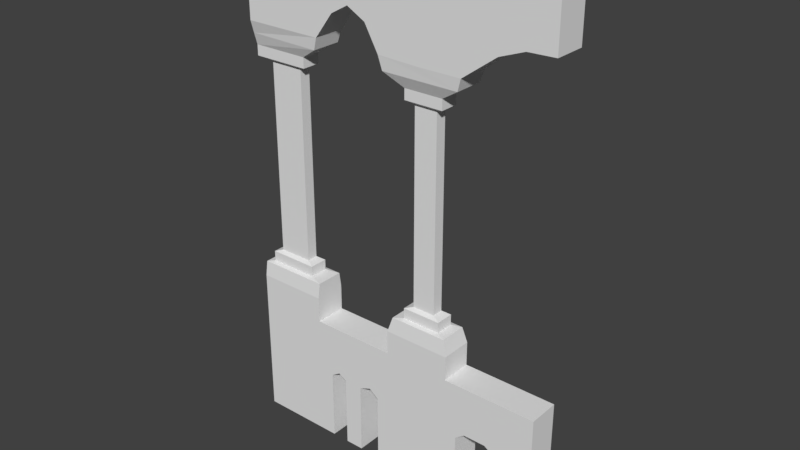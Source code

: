 # Source: SM_Pilares_Esquina_2.5x0.25x4.000.blend  (saved by Blender 2.78.0; exported with 4.5.12 LTS)
import bpy
from mathutils import Matrix  # noqa: F401  (used for matrix-valued properties, if any)

bpy.ops.wm.read_factory_settings(use_empty=True)
scene = bpy.context.scene
scene.name = 'Scene'

# ---- collections
col_collection_3 = bpy.data.collections.new('Collection 3'); scene.collection.children.link(col_collection_3)

# ---- world
world_world = bpy.data.worlds.new('World'); scene.world = world_world
world_world.color = (0.05088, 0.05088, 0.05088)
world_world.use_sun_shadow = False
world_world.sun_shadow_jitter_overblur = 0.0
world_world.cycles.sampling_method = 'MANUAL'

# ---- meshes
me_sm_pilares_esquina_2_5x0_25x4 = bpy.data.meshes.new('SM_Pilares_Esquina 2.5x0.25x4')
me_sm_pilares_esquina_2_5x0_25x4.from_pydata([(1.237, -6.117e-06, 1.0), (1.347, 0.05224, 1.319), (1.237, 0.25, 1.0), (1.347, 0.1977, 1.319), (1.762, -1.163e-05, 1.0), (1.653, 0.05224, 1.319), (1.653, 0.1977, 1.319), (1.272, 0.01651, 1.31), (1.272, 0.2335, 1.31), (1.728, 0.2335, 1.31), (1.728, 0.01651, 1.31), (1.41, 0.168, 1.423), (1.41, 0.08201, 1.423), (1.59, 0.08201, 1.423), (1.59, 0.168, 1.423), (1.347, 0.05224, 1.401), (1.653, 0.05224, 1.401), (1.347, 0.1977, 1.401), (1.653, 0.1977, 1.401), (1.169, -6.12e-06, 3.241), (1.347, 0.05224, 3.043), (1.169, 0.25, 3.241), (1.347, 0.1977, 3.043), (1.831, -6.12e-06, 3.23), (1.653, 0.05224, 3.043), (1.831, 0.25, 3.23), (1.653, 0.1977, 3.043), (1.41, 0.168, 2.939), (1.41, 0.08201, 2.939), (1.59, 0.08201, 2.939), (1.59, 0.168, 2.939), (1.347, 0.05224, 2.961), (1.653, 0.05224, 2.961), (1.347, 0.1977, 2.961), (1.653, 0.1977, 2.961), (1.169, -6.12e-06, 3.332), (1.5, 0.25, 3.23), (1.237, -2.371e-06, 1.126), (1.237, -1.167e-05, 1.19), (1.237, 0.25, 1.19), (1.237, 0.25, 1.126), (1.762, 0.25, 1.19), (1.762, 0.25, 1.126), (1.762, -1.167e-05, 1.19), (1.762, -1.163e-05, 1.126), (1.169, 0.25, 3.332), (1.831, -6.106e-06, 3.321), (1.831, 0.25, 3.321), (1.5, -6.12e-06, 4.0), (1.5, 0.25, 4.0), (1.831, 0.25, 4.0), (1.831, -6.12e-06, 4.0), (2.096, 0.25, 3.509), (2.288, 0.25, 3.572), (2.5, 0.25, 3.577), (2.096, -6.12e-06, 3.423), (2.288, -6.117e-06, 3.495), (2.5, -6.12e-06, 3.502), (2.5, -6.106e-06, 3.577), (2.288, -6.102e-06, 3.572), (2.096, -6.106e-06, 3.509), (2.5, 0.25, 3.502), (2.288, 0.25, 3.495), (2.096, 0.25, 3.423), (1.5, 0.25, 3.321), (1.5, -6.106e-06, 3.321), (2.5, 0.25, 4.0), (2.288, 0.25, 4.0), (2.096, 0.25, 4.0), (2.5, -6.12e-06, 4.0), (2.288, -6.117e-06, 4.0), (2.096, -6.12e-06, 4.0), (1.169, 0.25, 4.0), (1.169, -6.12e-06, 4.0), (1.06, -6.12e-06, 3.521), (0.9135, -6.117e-06, 3.589), (0.9135, -6.117e-06, 3.513), (1.06, -6.12e-06, 3.433), (0.9135, 0.25, 3.513), (1.06, 0.25, 3.433), (0.9135, 0.25, 3.589), (1.06, 0.25, 3.521), (1.06, -6.12e-06, 4.0), (0.9135, -6.117e-06, 4.0), (0.9135, 0.25, 4.0), (1.06, 0.25, 4.0), (1.385, 0.0634, 3.043), (1.198, 0.008481, 3.135), (1.385, 0.1866, 3.043), (1.198, 0.2415, 3.135), (1.615, 0.1866, 3.043), (1.802, 0.2415, 3.135), (1.615, 0.0634, 3.043), (1.802, 0.008481, 3.135), (1.5, -6.12e-06, 3.23), (1.762, 0.25, 1.0), (2.322, 0.25, 1.0), (2.322, -1.158e-05, 1.0), (2.322, 0.25, 3.695e-06), (2.322, -1.158e-05, 3.695e-06), (1.762, -1.473e-05, 3.695e-06), (1.762, 0.25, 3.695e-06), (1.864, -1.163e-05, 1.0), (2.203, -1.16e-05, 1.0), (2.203, 0.25, 1.0), (1.864, 0.25, 1.0), (2.203, -1.264e-05, 3.695e-06), (1.864, -1.371e-05, 3.695e-06), (2.203, 0.25, 3.695e-06), (1.864, 0.25, 3.695e-06), (1.864, 0.25, 0.65), (1.762, 0.25, 0.65), (2.203, 0.25, 0.65), (2.322, -1.028e-05, 0.65), (2.203, -1.068e-05, 0.65), (1.864, -1.107e-05, 0.65), (1.762, -1.142e-05, 0.65), (2.322, 0.25, 0.65), (2.322, -1.158e-05, 0.5509), (2.203, 0.25, 0.5509), (2.322, 0.25, 0.5509), (2.203, -1.208e-05, 0.5509), (1.762, 0.25, 0.5509), (1.864, 0.25, 0.5509), (1.762, -1.3e-05, 0.5509), (1.864, -1.255e-05, 0.5509), (1.94, -1.237e-05, 0.6083), (2.116, -1.211e-05, 0.6083), (2.116, 0.25, 0.6083), (1.94, 0.25, 0.6083), (2.116, 0.25, 1.0), (1.94, 0.25, 1.0), (1.94, -1.161e-05, 1.0), (2.116, -1.16e-05, 1.0), (1.94, 0.25, 0.6958), (2.116, 0.25, 0.6958), (2.116, -1.068e-05, 0.6958), (1.94, -1.092e-05, 0.6958), (2.41, 0.25, 1.0), (2.41, -2.398e-06, 1.0), (2.41, -1.026e-05, 0.6958), (2.41, 0.25, 0.6958), (2.41, -1.157e-05, 0.5967), (2.41, 0.25, 0.5967), (2.5, 0.25, 1.0), (2.5, -1.157e-05, 1.0), (2.5, 0.25, 0.5967), (2.5, -1.157e-05, 0.5967), (2.5, -1.026e-05, 0.6958), (2.5, 0.25, 0.6958), (1.237, -5.482e-06, 3.695e-06), (1.237, 0.25, 3.695e-06), (1.136, -6.117e-06, 1.0), (1.136, 0.25, 1.0), (1.136, -4.469e-06, 3.695e-06), (1.136, 0.25, 3.695e-06), (1.136, 0.25, 0.65), (1.237, 0.25, 0.65), (1.136, -9.783e-06, 0.65), (1.237, -9.783e-06, 0.65), (1.237, 0.25, 0.5509), (1.136, 0.25, 0.5509), (1.237, 1.488e-06, 0.5509), (1.136, -6.117e-06, 0.5509), (1.06, -6.117e-06, 0.6083), (1.06, 0.25, 0.6083), (1.06, 0.25, 1.0), (1.06, -6.117e-06, 1.0), (1.06, 0.25, 0.6958), (1.06, -9.783e-06, 0.6958), (-0.0001873, -6.348e-07, 1.0), (0.05602, 0.05225, 1.331), (0.0005618, 0.25, 1.0), (0.05602, 0.1978, 1.331), (0.5593, -6.147e-06, 1.0), (0.4495, 0.05225, 1.331), (0.4495, 0.1978, 1.331), (0.0005618, 0.01651, 1.321), (0.0005618, 0.2335, 1.321), (0.5593, 0.2335, 1.321), (0.5593, 0.01651, 1.321), (0.1185, 0.168, 1.435), (0.1185, 0.08202, 1.435), (0.387, 0.08202, 1.435), (0.387, 0.168, 1.435), (0.05602, 0.05225, 1.413), (0.4495, 0.05225, 1.413), (0.05602, 0.1978, 1.413), (0.4495, 0.1978, 1.413), (0.628, -6.383e-07, 3.241), (0.4495, 0.05225, 3.054), (0.628, 0.25, 3.241), (0.4495, 0.1978, 3.054), (0.1185, 0.168, 2.95), (0.1185, 0.08202, 2.95), (0.387, 0.08202, 2.95), (0.387, 0.168, 2.95), (0.4495, 0.05225, 2.972), (0.4495, 0.1978, 2.972), (-0.0001873, 3.111e-06, 1.138), (-0.0001873, -6.184e-06, 1.202), (0.0005618, 0.25, 1.202), (0.0005618, 0.25, 1.138), (0.5593, 0.25, 1.202), (0.5593, 0.25, 1.138), (0.5593, -6.184e-06, 1.202), (0.5593, -6.147e-06, 1.138), (0.628, -6.234e-07, 3.332), (0.628, 0.25, 3.332), (0.628, 0.25, 4.0), (0.628, -6.383e-07, 4.0), (0.7741, 0.25, 3.521), (0.7741, -6.383e-07, 3.435), (0.7741, -6.234e-07, 3.521), (0.7741, 0.25, 3.435), (0.7741, 0.25, 4.0), (0.7741, -6.383e-07, 4.0), (0.599, 0.2415, 3.146), (0.599, 0.008486, 3.146), (0.5593, 0.25, 1.0), (0.6779, 0.25, 1.0), (0.6779, -6.132e-06, 1.0), (0.6779, 0.25, 3.695e-06), (0.6779, -6.132e-06, 3.695e-06), (0.5593, -9.246e-06, 0.0), (0.5593, 0.25, 0.0), (0.5593, 0.25, 0.65), (0.6779, -1.159e-06, 0.65), (0.5593, -2.276e-06, 0.65), (0.6779, 0.25, 0.65), (0.6779, -6.132e-06, 0.5625), (0.6779, 0.25, 0.5625), (0.5593, 0.25, 0.5625), (0.5593, -7.518e-06, 0.5625), (0.749, 0.25, 1.0), (0.749, 3.055e-06, 1.0), (0.749, -1.144e-06, 0.6958), (0.749, 0.25, 0.6958), (0.749, -6.117e-06, 0.6083), (0.749, 0.25, 0.6083), (0.8173, 0.25, 3.695e-06), (0.9645, 0.25, 3.695e-06), (0.9645, -6.117e-06, 3.695e-06), (0.8173, -6.117e-06, 3.695e-06), (-0.0001873, 0.0, 0.0), (0.0005618, 0.25, 0.0), (0.0005618, 0.25, 0.65), (-0.0001873, -6.348e-07, 0.65), (0.0005618, 0.25, 0.5625), (-0.0001873, 6.97e-06, 0.5625), (-0.0001873, 0.05225, 3.054), (-0.0001873, 0.1978, 3.054), (-0.0001873, 0.05225, 2.972), (-0.0001873, 0.1978, 2.972), (-0.0001873, -6.383e-07, 3.241), (-0.0001872, 0.25, 3.332), (-0.0001872, -6.309e-07, 3.332), (-0.0001873, 0.25, 3.241), (-0.0001872, 0.25, 4.0), (-0.0001872, -6.383e-07, 4.0), (-0.0001873, 0.2239, 3.146), (-0.0001873, 0.02612, 3.146), (0.8173, 0.25, 1.0), (0.9645, 0.25, 1.0), (0.9645, -6.117e-06, 1.0), (0.8173, -2.196e-06, 1.0), (0.9645, 0.25, 0.6083), (0.8173, 0.25, 0.6083), (0.9645, -4.158e-06, 0.6672), (0.8173, -1.144e-06, 0.6672), (0.9645, 0.25, 0.6958), (0.8173, 0.25, 0.6958), (0.9645, -6.117e-06, 0.57), (0.8173, -6.117e-06, 0.57), (0.9645, 0.25, 0.5475), (0.8173, 0.25, 0.5475)], [], [(38, 7, 8, 39), (39, 8, 9, 41), (41, 9, 10, 43), (43, 10, 7, 38), (15, 16, 13, 12), (1, 3, 8, 7), (3, 6, 9, 8), (6, 5, 10, 9), (5, 1, 7, 10), (5, 6, 18, 16), (18, 17, 11, 14), (3, 1, 15, 17), (17, 15, 12, 11), (16, 18, 14, 13), (18, 6, 3, 17), (34, 33, 22, 26), (27, 11, 12, 28), (29, 13, 14, 30), (30, 14, 11, 27), (32, 24, 20, 31), (22, 88, 90, 26), (31, 28, 29, 32), (87, 93, 23, 94, 19), (19, 21, 89, 87), (32, 34, 26, 24), (34, 30, 27, 33), (20, 22, 33, 31), (33, 27, 28, 31), (30, 34, 32, 29), (5, 16, 15, 1), (28, 12, 13, 29), (36, 21, 45, 64), (20, 86, 88, 22), (26, 90, 92, 24), (35, 65, 48, 73), (24, 92, 86, 20), (72, 73, 48, 49), (4, 44, 37, 0), (95, 42, 44, 4), (2, 40, 42, 95), (43, 38, 37, 44), (0, 37, 40, 2), (42, 41, 43, 44), (37, 38, 39, 40), (39, 41, 42, 40), (49, 50, 47, 64), (55, 56, 59, 60), (62, 63, 52, 53), (59, 56, 57, 58), (54, 61, 62, 53), (63, 25, 47, 52), (55, 63, 62, 56), (61, 57, 56, 62), (55, 23, 25, 63), (51, 71, 68, 50), (36, 64, 47, 25), (94, 23, 46, 65), (48, 65, 46, 51), (70, 67, 68, 71), (52, 68, 67, 53), (70, 69, 66, 67), (53, 67, 66, 54), (50, 68, 52, 47), (60, 71, 51, 46), (59, 70, 71, 60), (21, 79, 81, 45), (58, 69, 70, 59), (64, 45, 72, 49), (49, 48, 51, 50), (78, 80, 81, 79), (77, 79, 21, 19), (76, 78, 79, 77), (35, 74, 77, 19), (74, 75, 76, 77), (72, 45, 81, 85), (85, 84, 83, 82), (19, 94, 65, 35), (83, 75, 74, 82), (85, 81, 80, 84), (72, 85, 82, 73), (73, 82, 74, 35), (58, 57, 61, 54), (69, 58, 54, 66), (89, 91, 26, 22), (93, 87, 20, 24), (93, 91, 25, 23), (87, 89, 22, 20), (91, 93, 24, 26), (91, 89, 21, 36, 25), (124, 162, 150, 100), (151, 101, 100, 150), (159, 162, 124, 116), (111, 157, 2, 95), (55, 60, 46, 23), (101, 151, 160, 122), (122, 160, 157, 111), (0, 159, 116, 4), (104, 103, 97, 96), (120, 118, 99, 98), (119, 120, 98, 108), (117, 120, 119, 112), (114, 113, 97, 103), (107, 100, 101, 109), (129, 128, 127, 126), (99, 106, 108, 98), (122, 123, 109, 101), (95, 4, 102, 105), (116, 115, 102, 4), (123, 110, 134, 129), (117, 96, 138, 141), (121, 114, 136, 127), (106, 121, 119, 108), (106, 99, 118, 121), (136, 137, 126, 127), (107, 109, 123, 125), (100, 107, 125, 124), (128, 135, 112, 119), (105, 110, 111, 95), (126, 137, 115, 125), (105, 102, 132, 131), (135, 128, 129, 134), (130, 133, 103, 104), (110, 105, 131, 134), (132, 133, 130, 131), (135, 130, 104, 112), (114, 103, 133, 136), (131, 130, 135, 134), (137, 132, 102, 115), (125, 123, 129, 126), (127, 128, 119, 121), (110, 123, 122, 111), (96, 97, 139, 138), (124, 125, 115, 116), (121, 118, 113, 114), (96, 117, 112, 104), (132, 137, 136, 133), (113, 118, 142, 140), (118, 120, 143, 142), (120, 117, 141, 143), (97, 113, 140, 139), (146, 143, 141, 149), (148, 140, 142, 147), (145, 139, 140, 148), (141, 138, 144, 149), (142, 143, 146, 147), (139, 145, 144, 138), (154, 155, 151, 150), (160, 151, 155, 161), (2, 153, 152, 0), (159, 0, 152, 158), (161, 165, 168, 156), (154, 163, 161, 155), (150, 162, 163, 154), (153, 2, 157, 156), (164, 163, 158, 169), (153, 166, 167, 152), (241, 242, 243, 240), (156, 168, 166, 153), (265, 235, 236, 269), (235, 265, 262, 234), (169, 158, 152, 167), (163, 164, 165, 161), (156, 157, 160, 161), (162, 159, 158, 163), (273, 272, 268, 269), (148, 147, 146, 149), (145, 148, 149, 144), (200, 177, 178, 201), (201, 178, 179, 203), (203, 179, 180, 205), (205, 180, 177, 200), (185, 186, 183, 182), (171, 173, 178, 177), (173, 176, 179, 178), (176, 175, 180, 179), (175, 171, 177, 180), (175, 176, 188, 186), (188, 187, 181, 184), (173, 171, 185, 187), (187, 185, 182, 181), (186, 188, 184, 183), (188, 176, 173, 187), (198, 253, 251, 192), (193, 181, 182, 194), (195, 183, 184, 196), (196, 184, 181, 193), (197, 190, 250, 252), (252, 194, 195, 197), (197, 198, 192, 190), (198, 196, 193, 253), (253, 193, 194, 252), (196, 198, 197, 195), (175, 186, 185, 171), (194, 182, 183, 195), (191, 257, 255, 208), (255, 258, 209, 208), (174, 206, 199, 170), (219, 204, 206, 174), (172, 202, 204, 219), (205, 200, 199, 206), (170, 199, 202, 172), (204, 203, 205, 206), (199, 200, 201, 202), (201, 203, 204, 202), (256, 207, 210, 259), (80, 78, 214, 211), (78, 76, 212, 214), (214, 191, 208, 211), (83, 84, 215, 216), (212, 189, 191, 214), (210, 216, 215, 209), (254, 189, 207, 256), (84, 80, 211, 215), (75, 83, 216, 213), (209, 215, 211, 208), (213, 216, 210, 207), (75, 76, 78, 80), (83, 75, 80, 84), (218, 217, 191, 189), (217, 218, 190, 192), (233, 249, 244, 224), (245, 225, 224, 244), (247, 249, 233, 228), (226, 246, 172, 219), (212, 213, 207, 189), (225, 245, 248, 232), (232, 248, 246, 226), (170, 247, 228, 174), (219, 174, 221, 220), (231, 230, 223, 222), (232, 231, 222, 225), (229, 231, 232, 226), (228, 227, 221, 174), (223, 224, 225, 222), (229, 220, 234, 237), (224, 223, 230, 233), (220, 221, 235, 234), (233, 230, 227, 228), (220, 229, 226, 219), (227, 230, 238, 236), (230, 231, 239, 238), (231, 229, 237, 239), (221, 227, 236, 235), (275, 239, 237, 271, 267), (274, 266, 270, 168, 165), (167, 264, 268, 169), (167, 166, 263, 264), (166, 168, 270, 263), (237, 234, 262, 271), (251, 260, 217, 192), (257, 191, 217, 260), (250, 190, 218, 261), (189, 254, 261, 218), (259, 210, 209, 258), (249, 247, 246, 248), (172, 246, 247, 170), (244, 249, 248, 245), (256, 255, 257, 254), (250, 251, 253, 252), (261, 254, 257, 260), (255, 256, 259, 258), (250, 261, 260, 251), (212, 76, 75, 213), (265, 269, 268, 264), (271, 262, 263, 270), (267, 271, 270, 266), (262, 265, 264, 263), (273, 275, 240, 243), (272, 164, 169, 268), (272, 273, 243, 242), (275, 274, 241, 240), (274, 272, 242, 241), (267, 266, 274, 275), (164, 272, 274, 165), (273, 238, 239, 275), (238, 273, 269, 236)])
me_sm_pilares_esquina_2_5x0_25x4.use_remesh_preserve_volume = False
me_sm_pilares_esquina_2_5x0_25x4.use_remesh_preserve_attributes = False
me_sm_pilares_esquina_2_5x0_25x4.use_mirror_vertex_groups = False
me_sm_pilares_esquina_2_5x0_25x4.update()

# ---- objects
ob_sm_pilares_esquina_2_5x0_25x4 = bpy.data.objects.new('SM_Pilares_Esquina 2.5x0.25x4', me_sm_pilares_esquina_2_5x0_25x4)

# ---- transforms, parenting, visibility, modifiers, constraints
ob_sm_pilares_esquina_2_5x0_25x4.location = (0.0, 6.348e-07, 0.0)
ob_sm_pilares_esquina_2_5x0_25x4.lineart.crease_threshold = 0.0

# ---- collection membership
col_collection_3.objects.link(ob_sm_pilares_esquina_2_5x0_25x4)

# ---- scene / render settings (as saved in the file)
scene.frame_start = 1; scene.frame_end = 250; scene.frame_set(0)
scene.render.engine = 'CYCLES'
scene.render.resolution_percentage = 50
scene.render.dither_intensity = 0.0
scene.render.use_persistent_data = True
scene.cycles.shading_system = True
scene.cycles.use_denoising = False
scene.cycles.samples = 128
scene.cycles.sampling_pattern = 'TABULATED_SOBOL'
scene.cycles.light_sampling_threshold = 0.0
scene.cycles.use_adaptive_sampling = False
scene.cycles.use_light_tree = False
scene.cycles.blur_glossy = 0.0
scene.cycles.sample_clamp_indirect = 0.0
scene.view_settings.view_transform = 'Standard'
bpy.context.view_layer.update()

# ---- added for rendering (the .blend has no active camera and no usable light): camera, sun
cam_auto = bpy.data.cameras.new('AutoCamera')
cam_auto.lens = 50.0
cam_auto.sensor_width = 36.0
cam_auto.clip_end = 1000.0
ob_auto_camera = bpy.data.objects.new('AutoCamera', cam_auto)
scene.collection.objects.link(ob_auto_camera)
ob_auto_camera.location = (5.6204, -5.1196, 5.4964)
ob_auto_camera.rotation_euler = (1.09748, -7.21219e-08, 0.694738)
scene.camera = ob_auto_camera
light_auto_sun = bpy.data.lights.new('AutoSun', 'SUN')
light_auto_sun.energy = 3.0
light_auto_sun.angle = 0.0523599
ob_auto_sun = bpy.data.objects.new('AutoSun', light_auto_sun)
scene.collection.objects.link(ob_auto_sun)
ob_auto_sun.rotation_euler = (0.872665, 0.174533, 0.523599)
bpy.context.view_layer.update()
